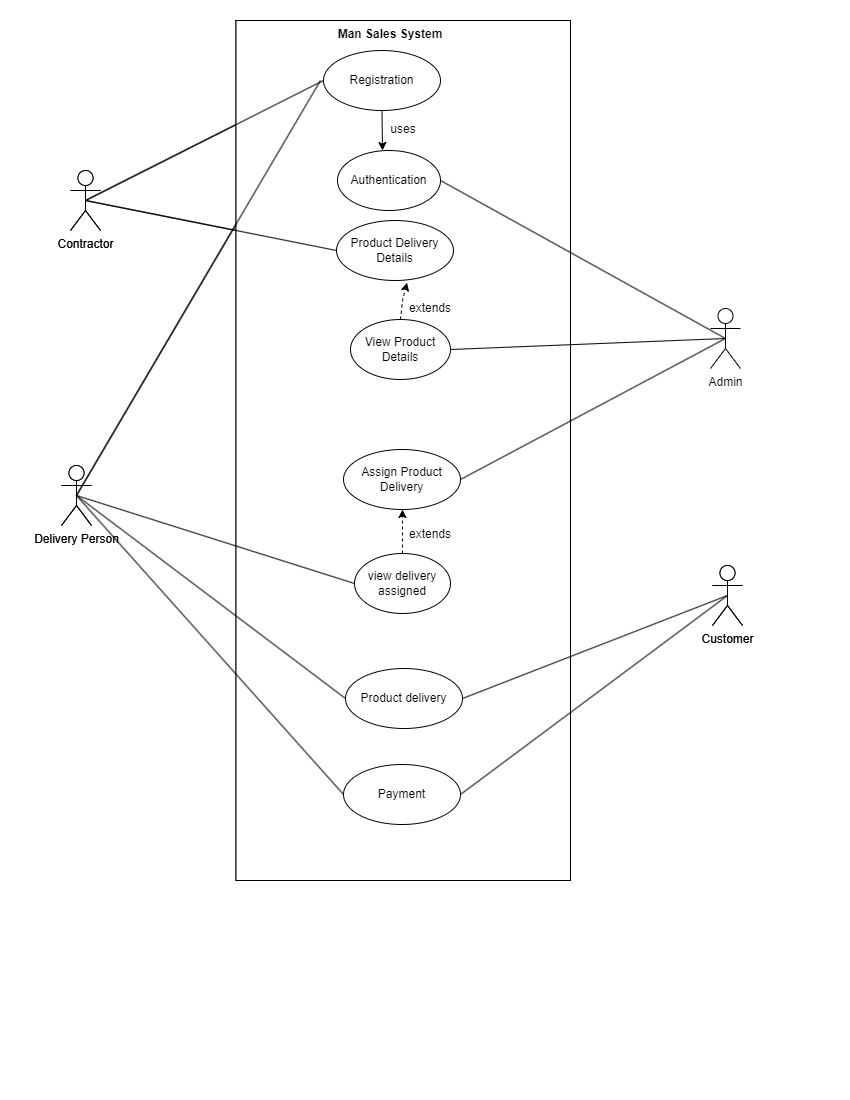

The diagram above was exported from draw.io. Its source (the exported page's mxGraphModel, read from the mxfile embedded in the PNG):
<mxGraphModel dx="1222" dy="686" grid="1" gridSize="10" guides="1" tooltips="1" connect="1" arrows="1" fold="1" page="1" pageScale="1" pageWidth="850" pageHeight="1100" math="0" shadow="0">
  <root>
    <mxCell id="0" />
    <mxCell id="1" parent="0" />
    <mxCell id="0W9vjXwuFn2h2aPoRTA4-1" value="Contractor" style="shape=umlActor;verticalLabelPosition=bottom;verticalAlign=top;html=1;outlineConnect=0;" vertex="1" parent="1">
      <mxGeometry x="70" y="170" width="30" height="60" as="geometry" />
    </mxCell>
    <mxCell id="0W9vjXwuFn2h2aPoRTA4-2" value="" style="rounded=0;whiteSpace=wrap;html=1;" vertex="1" parent="1">
      <mxGeometry x="235.5" y="20" width="334.5" height="860" as="geometry" />
    </mxCell>
    <mxCell id="0W9vjXwuFn2h2aPoRTA4-3" value="Registration" style="ellipse;whiteSpace=wrap;html=1;" vertex="1" parent="1">
      <mxGeometry x="323" y="50" width="117" height="60" as="geometry" />
    </mxCell>
    <mxCell id="0W9vjXwuFn2h2aPoRTA4-4" value="Authentication" style="ellipse;whiteSpace=wrap;html=1;" vertex="1" parent="1">
      <mxGeometry x="337" y="146" width="103" height="60" as="geometry" />
    </mxCell>
    <mxCell id="0W9vjXwuFn2h2aPoRTA4-5" value="" style="endArrow=classic;html=1;rounded=0;exitX=0.5;exitY=1;exitDx=0;exitDy=0;" edge="1" parent="1" source="0W9vjXwuFn2h2aPoRTA4-3">
      <mxGeometry width="50" height="50" relative="1" as="geometry">
        <mxPoint x="380" y="360" as="sourcePoint" />
        <mxPoint x="382" y="150" as="targetPoint" />
      </mxGeometry>
    </mxCell>
    <mxCell id="0W9vjXwuFn2h2aPoRTA4-6" value="Product Delivery Details" style="ellipse;whiteSpace=wrap;html=1;" vertex="1" parent="1">
      <mxGeometry x="336" y="220" width="117" height="60" as="geometry" />
    </mxCell>
    <mxCell id="0W9vjXwuFn2h2aPoRTA4-8" value="View Product&lt;div&gt;Details&lt;/div&gt;" style="ellipse;whiteSpace=wrap;html=1;" vertex="1" parent="1">
      <mxGeometry x="350" y="319" width="100" height="60" as="geometry" />
    </mxCell>
    <mxCell id="0W9vjXwuFn2h2aPoRTA4-9" value="" style="endArrow=classic;html=1;rounded=0;exitX=0.5;exitY=0;exitDx=0;exitDy=0;dashed=1;entryX=0.603;entryY=1.036;entryDx=0;entryDy=0;entryPerimeter=0;" edge="1" parent="1" source="0W9vjXwuFn2h2aPoRTA4-8" target="0W9vjXwuFn2h2aPoRTA4-6">
      <mxGeometry width="50" height="50" relative="1" as="geometry">
        <mxPoint x="474" y="304" as="sourcePoint" />
        <mxPoint x="445" y="278" as="targetPoint" />
        <Array as="points">
          <mxPoint x="402" y="300" />
        </Array>
      </mxGeometry>
    </mxCell>
    <mxCell id="0W9vjXwuFn2h2aPoRTA4-10" value="Assign Product Delivery" style="ellipse;whiteSpace=wrap;html=1;" vertex="1" parent="1">
      <mxGeometry x="343" y="393" width="117" height="60" as="geometry" />
    </mxCell>
    <mxCell id="0W9vjXwuFn2h2aPoRTA4-11" value="Product Delivery" style="ellipse;whiteSpace=wrap;html=1;" vertex="1" parent="1">
      <mxGeometry x="354" y="505" width="96" height="60" as="geometry" />
    </mxCell>
    <mxCell id="0W9vjXwuFn2h2aPoRTA4-12" value="" style="endArrow=classic;html=1;rounded=0;exitX=0.5;exitY=0;exitDx=0;exitDy=0;dashed=1;entryX=0.504;entryY=1;entryDx=0;entryDy=0;entryPerimeter=0;" edge="1" parent="1" source="0W9vjXwuFn2h2aPoRTA4-11" target="0W9vjXwuFn2h2aPoRTA4-10">
      <mxGeometry width="50" height="50" relative="1" as="geometry">
        <mxPoint x="484" y="408" as="sourcePoint" />
        <mxPoint x="451" y="375" as="targetPoint" />
      </mxGeometry>
    </mxCell>
    <mxCell id="0W9vjXwuFn2h2aPoRTA4-13" value="Payment" style="ellipse;whiteSpace=wrap;html=1;" vertex="1" parent="1">
      <mxGeometry x="337" y="582" width="117" height="60" as="geometry" />
    </mxCell>
    <mxCell id="0W9vjXwuFn2h2aPoRTA4-14" value="Entire Product Details" style="ellipse;whiteSpace=wrap;html=1;" vertex="1" parent="1">
      <mxGeometry x="338" y="657" width="117" height="60" as="geometry" />
    </mxCell>
    <mxCell id="0W9vjXwuFn2h2aPoRTA4-15" value="View Product&lt;div&gt;Details&lt;/div&gt;" style="ellipse;whiteSpace=wrap;html=1;" vertex="1" parent="1">
      <mxGeometry x="343" y="762" width="106" height="60" as="geometry" />
    </mxCell>
    <mxCell id="0W9vjXwuFn2h2aPoRTA4-16" value="" style="endArrow=classic;html=1;rounded=0;dashed=1;entryX=0.5;entryY=1;entryDx=0;entryDy=0;" edge="1" parent="1" source="0W9vjXwuFn2h2aPoRTA4-15" target="0W9vjXwuFn2h2aPoRTA4-14">
      <mxGeometry width="50" height="50" relative="1" as="geometry">
        <mxPoint x="489" y="608" as="sourcePoint" />
        <mxPoint x="456" y="575" as="targetPoint" />
      </mxGeometry>
    </mxCell>
    <mxCell id="0W9vjXwuFn2h2aPoRTA4-20" value="Man Sales System" style="text;html=1;align=center;verticalAlign=middle;whiteSpace=wrap;rounded=0;fontStyle=1" vertex="1" parent="1">
      <mxGeometry x="310" y="19" width="160" height="30" as="geometry" />
    </mxCell>
    <mxCell id="0W9vjXwuFn2h2aPoRTA4-21" value="uses" style="text;html=1;align=center;verticalAlign=middle;whiteSpace=wrap;rounded=0;" vertex="1" parent="1">
      <mxGeometry x="373" y="114" width="60" height="30" as="geometry" />
    </mxCell>
    <mxCell id="0W9vjXwuFn2h2aPoRTA4-22" value="extends" style="text;html=1;align=center;verticalAlign=middle;whiteSpace=wrap;rounded=0;" vertex="1" parent="1">
      <mxGeometry x="400" y="288" width="60" height="30" as="geometry" />
    </mxCell>
    <mxCell id="0W9vjXwuFn2h2aPoRTA4-23" value="extends" style="text;html=1;align=center;verticalAlign=middle;whiteSpace=wrap;rounded=0;" vertex="1" parent="1">
      <mxGeometry x="399" y="465" width="60" height="30" as="geometry" />
    </mxCell>
    <mxCell id="0W9vjXwuFn2h2aPoRTA4-24" value="extends" style="text;html=1;align=center;verticalAlign=middle;whiteSpace=wrap;rounded=0;" vertex="1" parent="1">
      <mxGeometry x="394" y="726" width="60" height="30" as="geometry" />
    </mxCell>
    <mxCell id="0W9vjXwuFn2h2aPoRTA4-27" value="" style="endArrow=none;html=1;rounded=0;entryX=0;entryY=0.5;entryDx=0;entryDy=0;exitX=0.5;exitY=0.5;exitDx=0;exitDy=0;exitPerimeter=0;" edge="1" parent="1" source="0W9vjXwuFn2h2aPoRTA4-1" target="0W9vjXwuFn2h2aPoRTA4-3">
      <mxGeometry width="50" height="50" relative="1" as="geometry">
        <mxPoint x="90" y="200" as="sourcePoint" />
        <mxPoint x="140" y="150" as="targetPoint" />
      </mxGeometry>
    </mxCell>
    <mxCell id="0W9vjXwuFn2h2aPoRTA4-28" value="" style="endArrow=none;html=1;rounded=0;entryX=0;entryY=0.5;entryDx=0;entryDy=0;" edge="1" parent="1" target="0W9vjXwuFn2h2aPoRTA4-6">
      <mxGeometry width="50" height="50" relative="1" as="geometry">
        <mxPoint x="85" y="200" as="sourcePoint" />
        <mxPoint x="333" y="96" as="targetPoint" />
      </mxGeometry>
    </mxCell>
    <mxCell id="0W9vjXwuFn2h2aPoRTA4-29" value="Delivery Person" style="shape=umlActor;verticalLabelPosition=bottom;verticalAlign=top;html=1;outlineConnect=0;" vertex="1" parent="1">
      <mxGeometry x="61" y="465" width="30" height="60" as="geometry" />
    </mxCell>
    <mxCell id="0W9vjXwuFn2h2aPoRTA4-32" value="" style="endArrow=none;html=1;rounded=0;exitX=0.5;exitY=0.5;exitDx=0;exitDy=0;exitPerimeter=0;" edge="1" parent="1" source="0W9vjXwuFn2h2aPoRTA4-29">
      <mxGeometry width="50" height="50" relative="1" as="geometry">
        <mxPoint x="83" y="385" as="sourcePoint" />
        <mxPoint x="320" y="80" as="targetPoint" />
      </mxGeometry>
    </mxCell>
    <mxCell id="0W9vjXwuFn2h2aPoRTA4-43" value="Customer" style="shape=umlActor;verticalLabelPosition=bottom;verticalAlign=top;html=1;outlineConnect=0;" vertex="1" parent="1">
      <mxGeometry x="712" y="565" width="30" height="60" as="geometry" />
    </mxCell>
    <mxCell id="0W9vjXwuFn2h2aPoRTA4-48" value="Contractor" style="shape=umlActor;verticalLabelPosition=bottom;verticalAlign=top;html=1;outlineConnect=0;" vertex="1" parent="1">
      <mxGeometry x="70" y="170" width="30" height="60" as="geometry" />
    </mxCell>
    <mxCell id="0W9vjXwuFn2h2aPoRTA4-49" value="" style="rounded=0;whiteSpace=wrap;html=1;" vertex="1" parent="1">
      <mxGeometry x="235.5" y="20" width="334.5" height="860" as="geometry" />
    </mxCell>
    <mxCell id="0W9vjXwuFn2h2aPoRTA4-50" value="Registration" style="ellipse;whiteSpace=wrap;html=1;" vertex="1" parent="1">
      <mxGeometry x="323" y="50" width="117" height="60" as="geometry" />
    </mxCell>
    <mxCell id="0W9vjXwuFn2h2aPoRTA4-51" value="Authentication" style="ellipse;whiteSpace=wrap;html=1;" vertex="1" parent="1">
      <mxGeometry x="337" y="150" width="103" height="60" as="geometry" />
    </mxCell>
    <mxCell id="0W9vjXwuFn2h2aPoRTA4-52" value="" style="endArrow=classic;html=1;rounded=0;exitX=0.5;exitY=1;exitDx=0;exitDy=0;" edge="1" parent="1" source="0W9vjXwuFn2h2aPoRTA4-50">
      <mxGeometry width="50" height="50" relative="1" as="geometry">
        <mxPoint x="380" y="360" as="sourcePoint" />
        <mxPoint x="382" y="150" as="targetPoint" />
      </mxGeometry>
    </mxCell>
    <mxCell id="0W9vjXwuFn2h2aPoRTA4-53" value="Product Delivery Details" style="ellipse;whiteSpace=wrap;html=1;" vertex="1" parent="1">
      <mxGeometry x="336" y="220" width="117" height="60" as="geometry" />
    </mxCell>
    <mxCell id="0W9vjXwuFn2h2aPoRTA4-54" value="View Product&lt;div&gt;Details&lt;/div&gt;" style="ellipse;whiteSpace=wrap;html=1;" vertex="1" parent="1">
      <mxGeometry x="350" y="319" width="100" height="60" as="geometry" />
    </mxCell>
    <mxCell id="0W9vjXwuFn2h2aPoRTA4-55" value="" style="endArrow=classic;html=1;rounded=0;exitX=0.5;exitY=0;exitDx=0;exitDy=0;dashed=1;entryX=0.603;entryY=1.036;entryDx=0;entryDy=0;entryPerimeter=0;" edge="1" parent="1" source="0W9vjXwuFn2h2aPoRTA4-54" target="0W9vjXwuFn2h2aPoRTA4-53">
      <mxGeometry width="50" height="50" relative="1" as="geometry">
        <mxPoint x="474" y="304" as="sourcePoint" />
        <mxPoint x="445" y="278" as="targetPoint" />
        <Array as="points">
          <mxPoint x="402" y="300" />
        </Array>
      </mxGeometry>
    </mxCell>
    <mxCell id="0W9vjXwuFn2h2aPoRTA4-56" value="Assign Product Delivery" style="ellipse;whiteSpace=wrap;html=1;" vertex="1" parent="1">
      <mxGeometry x="343" y="449" width="117" height="60" as="geometry" />
    </mxCell>
    <mxCell id="0W9vjXwuFn2h2aPoRTA4-57" value="view delivery assigned" style="ellipse;whiteSpace=wrap;html=1;" vertex="1" parent="1">
      <mxGeometry x="354" y="553" width="96" height="60" as="geometry" />
    </mxCell>
    <mxCell id="0W9vjXwuFn2h2aPoRTA4-58" value="" style="endArrow=classic;html=1;rounded=0;exitX=0.5;exitY=0;exitDx=0;exitDy=0;dashed=1;entryX=0.504;entryY=1;entryDx=0;entryDy=0;entryPerimeter=0;" edge="1" parent="1" source="0W9vjXwuFn2h2aPoRTA4-57" target="0W9vjXwuFn2h2aPoRTA4-56">
      <mxGeometry width="50" height="50" relative="1" as="geometry">
        <mxPoint x="484" y="408" as="sourcePoint" />
        <mxPoint x="451" y="375" as="targetPoint" />
      </mxGeometry>
    </mxCell>
    <mxCell id="0W9vjXwuFn2h2aPoRTA4-59" value="Payment" style="ellipse;whiteSpace=wrap;html=1;" vertex="1" parent="1">
      <mxGeometry x="343" y="764" width="117" height="60" as="geometry" />
    </mxCell>
    <mxCell id="0W9vjXwuFn2h2aPoRTA4-66" value="Man Sales System" style="text;html=1;align=center;verticalAlign=middle;whiteSpace=wrap;rounded=0;fontStyle=1" vertex="1" parent="1">
      <mxGeometry x="310" y="19" width="160" height="30" as="geometry" />
    </mxCell>
    <mxCell id="0W9vjXwuFn2h2aPoRTA4-67" value="uses" style="text;html=1;align=center;verticalAlign=middle;whiteSpace=wrap;rounded=0;" vertex="1" parent="1">
      <mxGeometry x="373" y="114" width="60" height="30" as="geometry" />
    </mxCell>
    <mxCell id="0W9vjXwuFn2h2aPoRTA4-72" value="" style="endArrow=none;html=1;rounded=0;entryX=0;entryY=0.5;entryDx=0;entryDy=0;exitX=0.5;exitY=0.5;exitDx=0;exitDy=0;exitPerimeter=0;" edge="1" parent="1" source="0W9vjXwuFn2h2aPoRTA4-48" target="0W9vjXwuFn2h2aPoRTA4-50">
      <mxGeometry width="50" height="50" relative="1" as="geometry">
        <mxPoint x="90" y="200" as="sourcePoint" />
        <mxPoint x="140" y="150" as="targetPoint" />
      </mxGeometry>
    </mxCell>
    <mxCell id="0W9vjXwuFn2h2aPoRTA4-73" value="" style="endArrow=none;html=1;rounded=0;entryX=0;entryY=0.5;entryDx=0;entryDy=0;" edge="1" parent="1" target="0W9vjXwuFn2h2aPoRTA4-53">
      <mxGeometry width="50" height="50" relative="1" as="geometry">
        <mxPoint x="85" y="200" as="sourcePoint" />
        <mxPoint x="333" y="96" as="targetPoint" />
      </mxGeometry>
    </mxCell>
    <mxCell id="0W9vjXwuFn2h2aPoRTA4-96" style="edgeStyle=none;rounded=0;orthogonalLoop=1;jettySize=auto;html=1;exitX=0.5;exitY=0.5;exitDx=0;exitDy=0;exitPerimeter=0;entryX=0;entryY=0.5;entryDx=0;entryDy=0;endArrow=none;endFill=0;" edge="1" parent="1" source="0W9vjXwuFn2h2aPoRTA4-74" target="0W9vjXwuFn2h2aPoRTA4-93">
      <mxGeometry relative="1" as="geometry" />
    </mxCell>
    <mxCell id="0W9vjXwuFn2h2aPoRTA4-74" value="Delivery Person" style="shape=umlActor;verticalLabelPosition=bottom;verticalAlign=top;html=1;outlineConnect=0;" vertex="1" parent="1">
      <mxGeometry x="61" y="465" width="30" height="60" as="geometry" />
    </mxCell>
    <mxCell id="0W9vjXwuFn2h2aPoRTA4-75" value="" style="endArrow=none;html=1;rounded=0;entryX=0;entryY=0.5;entryDx=0;entryDy=0;exitX=0.5;exitY=0.5;exitDx=0;exitDy=0;exitPerimeter=0;" edge="1" parent="1" source="0W9vjXwuFn2h2aPoRTA4-74" target="0W9vjXwuFn2h2aPoRTA4-59">
      <mxGeometry width="50" height="50" relative="1" as="geometry">
        <mxPoint x="100" y="391" as="sourcePoint" />
        <mxPoint x="346" y="441" as="targetPoint" />
      </mxGeometry>
    </mxCell>
    <mxCell id="0W9vjXwuFn2h2aPoRTA4-77" value="" style="endArrow=none;html=1;rounded=0;exitX=0.5;exitY=0.5;exitDx=0;exitDy=0;exitPerimeter=0;" edge="1" parent="1" source="0W9vjXwuFn2h2aPoRTA4-74">
      <mxGeometry width="50" height="50" relative="1" as="geometry">
        <mxPoint x="83" y="385" as="sourcePoint" />
        <mxPoint x="320" y="80" as="targetPoint" />
      </mxGeometry>
    </mxCell>
    <mxCell id="0W9vjXwuFn2h2aPoRTA4-82" value="Admin" style="shape=umlActor;verticalLabelPosition=bottom;verticalAlign=top;html=1;outlineConnect=0;" vertex="1" parent="1">
      <mxGeometry x="710" y="308" width="30" height="60" as="geometry" />
    </mxCell>
    <mxCell id="0W9vjXwuFn2h2aPoRTA4-83" value="" style="endArrow=none;html=1;rounded=0;entryX=0.5;entryY=0.5;entryDx=0;entryDy=0;entryPerimeter=0;exitX=1;exitY=0.5;exitDx=0;exitDy=0;" edge="1" parent="1" source="0W9vjXwuFn2h2aPoRTA4-51" target="0W9vjXwuFn2h2aPoRTA4-82">
      <mxGeometry width="50" height="50" relative="1" as="geometry">
        <mxPoint x="530" y="370" as="sourcePoint" />
        <mxPoint x="580" y="320" as="targetPoint" />
      </mxGeometry>
    </mxCell>
    <mxCell id="0W9vjXwuFn2h2aPoRTA4-84" value="" style="endArrow=none;html=1;rounded=0;entryX=0.5;entryY=0.5;entryDx=0;entryDy=0;entryPerimeter=0;exitX=1;exitY=0.5;exitDx=0;exitDy=0;" edge="1" parent="1" source="0W9vjXwuFn2h2aPoRTA4-54" target="0W9vjXwuFn2h2aPoRTA4-82">
      <mxGeometry width="50" height="50" relative="1" as="geometry">
        <mxPoint x="450" y="186" as="sourcePoint" />
        <mxPoint x="735" y="268" as="targetPoint" />
      </mxGeometry>
    </mxCell>
    <mxCell id="0W9vjXwuFn2h2aPoRTA4-85" value="" style="endArrow=none;html=1;rounded=0;entryX=0.5;entryY=0.5;entryDx=0;entryDy=0;entryPerimeter=0;exitX=1;exitY=0.5;exitDx=0;exitDy=0;" edge="1" parent="1" source="0W9vjXwuFn2h2aPoRTA4-56" target="0W9vjXwuFn2h2aPoRTA4-82">
      <mxGeometry width="50" height="50" relative="1" as="geometry">
        <mxPoint x="460" y="359" as="sourcePoint" />
        <mxPoint x="735" y="268" as="targetPoint" />
      </mxGeometry>
    </mxCell>
    <mxCell id="0W9vjXwuFn2h2aPoRTA4-89" style="rounded=0;orthogonalLoop=1;jettySize=auto;html=1;exitX=0.5;exitY=0.5;exitDx=0;exitDy=0;exitPerimeter=0;entryX=1;entryY=0.5;entryDx=0;entryDy=0;endArrow=none;endFill=0;" edge="1" parent="1" source="0W9vjXwuFn2h2aPoRTA4-92" target="0W9vjXwuFn2h2aPoRTA4-59">
      <mxGeometry relative="1" as="geometry" />
    </mxCell>
    <mxCell id="0W9vjXwuFn2h2aPoRTA4-95" style="rounded=0;orthogonalLoop=1;jettySize=auto;html=1;exitX=0.5;exitY=0.5;exitDx=0;exitDy=0;exitPerimeter=0;entryX=1;entryY=0.5;entryDx=0;entryDy=0;endArrow=none;endFill=0;" edge="1" parent="1" source="0W9vjXwuFn2h2aPoRTA4-92" target="0W9vjXwuFn2h2aPoRTA4-93">
      <mxGeometry relative="1" as="geometry" />
    </mxCell>
    <mxCell id="0W9vjXwuFn2h2aPoRTA4-92" value="Customer" style="shape=umlActor;verticalLabelPosition=bottom;verticalAlign=top;html=1;outlineConnect=0;" vertex="1" parent="1">
      <mxGeometry x="712" y="565" width="30" height="60" as="geometry" />
    </mxCell>
    <mxCell id="0W9vjXwuFn2h2aPoRTA4-31" value="" style="endArrow=none;html=1;rounded=0;entryX=0;entryY=0.5;entryDx=0;entryDy=0;exitX=0.5;exitY=0.5;exitDx=0;exitDy=0;exitPerimeter=0;" edge="1" parent="1" source="0W9vjXwuFn2h2aPoRTA4-29" target="0W9vjXwuFn2h2aPoRTA4-57">
      <mxGeometry width="50" height="50" relative="1" as="geometry">
        <mxPoint x="93" y="371" as="sourcePoint" />
        <mxPoint x="347" y="598" as="targetPoint" />
      </mxGeometry>
    </mxCell>
    <mxCell id="0W9vjXwuFn2h2aPoRTA4-93" value="Product delivery" style="ellipse;whiteSpace=wrap;html=1;" vertex="1" parent="1">
      <mxGeometry x="345" y="668" width="117" height="60" as="geometry" />
    </mxCell>
    <mxCell id="0W9vjXwuFn2h2aPoRTA4-94" value="extends" style="text;html=1;align=center;verticalAlign=middle;whiteSpace=wrap;rounded=0;" vertex="1" parent="1">
      <mxGeometry x="400" y="293" width="60" height="30" as="geometry" />
    </mxCell>
    <mxCell id="0W9vjXwuFn2h2aPoRTA4-97" value="extends" style="text;html=1;align=center;verticalAlign=middle;whiteSpace=wrap;rounded=0;" vertex="1" parent="1">
      <mxGeometry x="400" y="519" width="60" height="30" as="geometry" />
    </mxCell>
  </root>
</mxGraphModel>